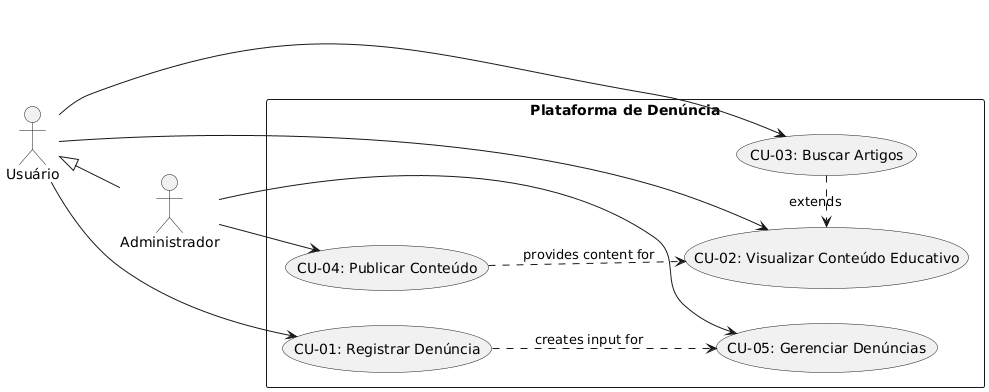

The diagram above was rendered by PlantUML. Its source (embedded in the PNG):
@startuml
left to right direction

actor "Usuário" as User
actor "Administrador" as Admin

rectangle "Plataforma de Denúncia" {
  usecase "CU-01: Registrar Denúncia" as UC1
  usecase "CU-02: Visualizar Conteúdo Educativo" as UC2
  usecase "CU-03: Buscar Artigos" as UC3
  usecase "CU-04: Publicar Conteúdo" as UC4
  usecase "CU-05: Gerenciar Denúncias" as UC5
}

User --> UC1
User --> UC2
User --> UC3

Admin --> UC4
Admin --> UC5

' Herança de permissões
Admin -up-|> User

' Relações entre casos de uso
UC3 .> UC2 : extends
UC4 ..> UC2 : provides content for
UC1 ..> UC5 : creates input for
@enduml